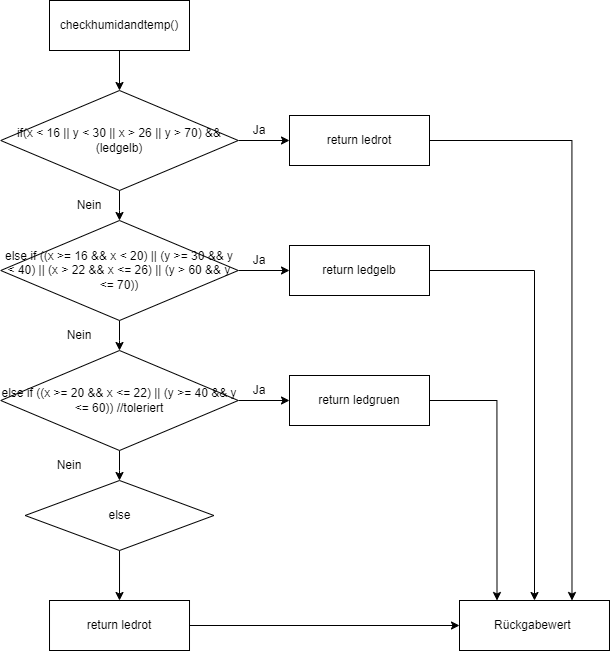

The diagram above was exported from draw.io. Its source (the exported page's mxGraphModel, read from the mxfile embedded in the PNG):
<mxGraphModel dx="1391" dy="881" grid="1" gridSize="10" guides="1" tooltips="1" connect="1" arrows="1" fold="1" page="1" pageScale="1" pageWidth="827" pageHeight="1169" math="0" shadow="0">
  <root>
    <mxCell id="WIyWlLk6GJQsqaUBKTNV-0" />
    <mxCell id="WIyWlLk6GJQsqaUBKTNV-1" parent="WIyWlLk6GJQsqaUBKTNV-0" />
    <mxCell id="XncIfGwzMkEKxGNWrRQo-0" value="checkhumidandtemp()" style="rounded=0;whiteSpace=wrap;html=1;" vertex="1" parent="WIyWlLk6GJQsqaUBKTNV-1">
      <mxGeometry x="200" y="40" width="140" height="50" as="geometry" />
    </mxCell>
    <mxCell id="XncIfGwzMkEKxGNWrRQo-2" value="" style="endArrow=classic;html=1;rounded=0;exitX=0.5;exitY=1;exitDx=0;exitDy=0;entryX=0.5;entryY=0;entryDx=0;entryDy=0;" edge="1" parent="WIyWlLk6GJQsqaUBKTNV-1" source="XncIfGwzMkEKxGNWrRQo-0">
      <mxGeometry width="50" height="50" relative="1" as="geometry">
        <mxPoint x="400" y="240" as="sourcePoint" />
        <mxPoint x="269.9999999999998" y="130" as="targetPoint" />
      </mxGeometry>
    </mxCell>
    <mxCell id="XncIfGwzMkEKxGNWrRQo-10" style="edgeStyle=orthogonalEdgeStyle;rounded=0;orthogonalLoop=1;jettySize=auto;html=1;entryX=0.5;entryY=0;entryDx=0;entryDy=0;" edge="1" parent="WIyWlLk6GJQsqaUBKTNV-1" source="XncIfGwzMkEKxGNWrRQo-3" target="XncIfGwzMkEKxGNWrRQo-9">
      <mxGeometry relative="1" as="geometry" />
    </mxCell>
    <mxCell id="XncIfGwzMkEKxGNWrRQo-25" style="edgeStyle=orthogonalEdgeStyle;rounded=0;orthogonalLoop=1;jettySize=auto;html=1;" edge="1" parent="WIyWlLk6GJQsqaUBKTNV-1" source="XncIfGwzMkEKxGNWrRQo-3" target="XncIfGwzMkEKxGNWrRQo-22">
      <mxGeometry relative="1" as="geometry" />
    </mxCell>
    <mxCell id="XncIfGwzMkEKxGNWrRQo-3" value="if(x &amp;lt; 16 || y &amp;lt; 30 || x &amp;gt; 26 || y &amp;gt; 70) &amp;amp;&amp;amp;(ledgelb)" style="rhombus;whiteSpace=wrap;html=1;" vertex="1" parent="WIyWlLk6GJQsqaUBKTNV-1">
      <mxGeometry x="151.25" y="130" width="237.5" height="100" as="geometry" />
    </mxCell>
    <mxCell id="XncIfGwzMkEKxGNWrRQo-14" style="edgeStyle=orthogonalEdgeStyle;rounded=0;orthogonalLoop=1;jettySize=auto;html=1;entryX=0.5;entryY=0;entryDx=0;entryDy=0;" edge="1" parent="WIyWlLk6GJQsqaUBKTNV-1" source="XncIfGwzMkEKxGNWrRQo-9" target="XncIfGwzMkEKxGNWrRQo-12">
      <mxGeometry relative="1" as="geometry" />
    </mxCell>
    <mxCell id="XncIfGwzMkEKxGNWrRQo-26" style="edgeStyle=orthogonalEdgeStyle;rounded=0;orthogonalLoop=1;jettySize=auto;html=1;" edge="1" parent="WIyWlLk6GJQsqaUBKTNV-1" source="XncIfGwzMkEKxGNWrRQo-9" target="XncIfGwzMkEKxGNWrRQo-23">
      <mxGeometry relative="1" as="geometry" />
    </mxCell>
    <mxCell id="XncIfGwzMkEKxGNWrRQo-9" value="else if ((x &gt;= 16 &amp;&amp; x &lt; 20) || (y &gt;= 30 &amp;&amp; y &lt; 40) || (x &gt; 22 &amp;&amp; x &lt;= 26) || (y &gt; 60 &amp;&amp; y &lt;= 70))" style="rhombus;whiteSpace=wrap;html=1;" vertex="1" parent="WIyWlLk6GJQsqaUBKTNV-1">
      <mxGeometry x="151.25" y="260" width="237.5" height="100" as="geometry" />
    </mxCell>
    <mxCell id="XncIfGwzMkEKxGNWrRQo-11" value="Nein" style="text;html=1;strokeColor=none;fillColor=none;align=center;verticalAlign=middle;whiteSpace=wrap;rounded=0;" vertex="1" parent="WIyWlLk6GJQsqaUBKTNV-1">
      <mxGeometry x="210" y="230" width="60" height="30" as="geometry" />
    </mxCell>
    <mxCell id="XncIfGwzMkEKxGNWrRQo-16" style="edgeStyle=orthogonalEdgeStyle;rounded=0;orthogonalLoop=1;jettySize=auto;html=1;entryX=0.5;entryY=0;entryDx=0;entryDy=0;" edge="1" parent="WIyWlLk6GJQsqaUBKTNV-1" source="XncIfGwzMkEKxGNWrRQo-12" target="XncIfGwzMkEKxGNWrRQo-15">
      <mxGeometry relative="1" as="geometry" />
    </mxCell>
    <mxCell id="XncIfGwzMkEKxGNWrRQo-27" style="edgeStyle=orthogonalEdgeStyle;rounded=0;orthogonalLoop=1;jettySize=auto;html=1;exitX=1;exitY=0.5;exitDx=0;exitDy=0;entryX=0;entryY=0.5;entryDx=0;entryDy=0;" edge="1" parent="WIyWlLk6GJQsqaUBKTNV-1" source="XncIfGwzMkEKxGNWrRQo-12" target="XncIfGwzMkEKxGNWrRQo-24">
      <mxGeometry relative="1" as="geometry">
        <mxPoint x="430" y="440.25" as="targetPoint" />
      </mxGeometry>
    </mxCell>
    <mxCell id="XncIfGwzMkEKxGNWrRQo-12" value="&lt;div&gt;else if ((x &amp;gt;= 20 &amp;amp;&amp;amp; x &amp;lt;= 22) || (y &amp;gt;= 40 &amp;amp;&amp;amp; y &amp;lt;= 60)) //toleriert&lt;/div&gt;" style="rhombus;whiteSpace=wrap;html=1;" vertex="1" parent="WIyWlLk6GJQsqaUBKTNV-1">
      <mxGeometry x="151.25" y="390" width="237.5" height="100" as="geometry" />
    </mxCell>
    <mxCell id="XncIfGwzMkEKxGNWrRQo-32" style="edgeStyle=orthogonalEdgeStyle;rounded=0;orthogonalLoop=1;jettySize=auto;html=1;entryX=0.5;entryY=0;entryDx=0;entryDy=0;" edge="1" parent="WIyWlLk6GJQsqaUBKTNV-1" source="XncIfGwzMkEKxGNWrRQo-15" target="XncIfGwzMkEKxGNWrRQo-31">
      <mxGeometry relative="1" as="geometry" />
    </mxCell>
    <mxCell id="XncIfGwzMkEKxGNWrRQo-15" value="else" style="rhombus;whiteSpace=wrap;html=1;" vertex="1" parent="WIyWlLk6GJQsqaUBKTNV-1">
      <mxGeometry x="175.63" y="520" width="188.75" height="70" as="geometry" />
    </mxCell>
    <mxCell id="XncIfGwzMkEKxGNWrRQo-18" value="Nein" style="text;html=1;strokeColor=none;fillColor=none;align=center;verticalAlign=middle;whiteSpace=wrap;rounded=0;" vertex="1" parent="WIyWlLk6GJQsqaUBKTNV-1">
      <mxGeometry x="200" y="360" width="60" height="30" as="geometry" />
    </mxCell>
    <mxCell id="XncIfGwzMkEKxGNWrRQo-20" value="Nein" style="text;html=1;strokeColor=none;fillColor=none;align=center;verticalAlign=middle;whiteSpace=wrap;rounded=0;" vertex="1" parent="WIyWlLk6GJQsqaUBKTNV-1">
      <mxGeometry x="190" y="490" width="60" height="30" as="geometry" />
    </mxCell>
    <mxCell id="XncIfGwzMkEKxGNWrRQo-38" style="edgeStyle=orthogonalEdgeStyle;rounded=0;orthogonalLoop=1;jettySize=auto;html=1;entryX=0.75;entryY=0;entryDx=0;entryDy=0;" edge="1" parent="WIyWlLk6GJQsqaUBKTNV-1" source="XncIfGwzMkEKxGNWrRQo-22" target="XncIfGwzMkEKxGNWrRQo-33">
      <mxGeometry relative="1" as="geometry" />
    </mxCell>
    <mxCell id="XncIfGwzMkEKxGNWrRQo-22" value="return ledrot" style="rounded=0;whiteSpace=wrap;html=1;" vertex="1" parent="WIyWlLk6GJQsqaUBKTNV-1">
      <mxGeometry x="440" y="155" width="140" height="50" as="geometry" />
    </mxCell>
    <mxCell id="XncIfGwzMkEKxGNWrRQo-37" style="edgeStyle=orthogonalEdgeStyle;rounded=0;orthogonalLoop=1;jettySize=auto;html=1;entryX=0.5;entryY=0;entryDx=0;entryDy=0;" edge="1" parent="WIyWlLk6GJQsqaUBKTNV-1" source="XncIfGwzMkEKxGNWrRQo-23" target="XncIfGwzMkEKxGNWrRQo-33">
      <mxGeometry relative="1" as="geometry" />
    </mxCell>
    <mxCell id="XncIfGwzMkEKxGNWrRQo-23" value="return ledgelb" style="rounded=0;whiteSpace=wrap;html=1;" vertex="1" parent="WIyWlLk6GJQsqaUBKTNV-1">
      <mxGeometry x="440" y="285" width="140" height="50" as="geometry" />
    </mxCell>
    <mxCell id="XncIfGwzMkEKxGNWrRQo-36" style="edgeStyle=orthogonalEdgeStyle;rounded=0;orthogonalLoop=1;jettySize=auto;html=1;entryX=0.25;entryY=0;entryDx=0;entryDy=0;" edge="1" parent="WIyWlLk6GJQsqaUBKTNV-1" source="XncIfGwzMkEKxGNWrRQo-24" target="XncIfGwzMkEKxGNWrRQo-33">
      <mxGeometry relative="1" as="geometry">
        <mxPoint x="609.9999999999998" y="794.2857142857141" as="targetPoint" />
      </mxGeometry>
    </mxCell>
    <mxCell id="XncIfGwzMkEKxGNWrRQo-24" value="return ledgruen" style="rounded=0;whiteSpace=wrap;html=1;" vertex="1" parent="WIyWlLk6GJQsqaUBKTNV-1">
      <mxGeometry x="440" y="415" width="140" height="50" as="geometry" />
    </mxCell>
    <mxCell id="XncIfGwzMkEKxGNWrRQo-28" value="Ja" style="text;html=1;strokeColor=none;fillColor=none;align=center;verticalAlign=middle;whiteSpace=wrap;rounded=0;" vertex="1" parent="WIyWlLk6GJQsqaUBKTNV-1">
      <mxGeometry x="380" y="155" width="60" height="30" as="geometry" />
    </mxCell>
    <mxCell id="XncIfGwzMkEKxGNWrRQo-29" value="Ja" style="text;html=1;strokeColor=none;fillColor=none;align=center;verticalAlign=middle;whiteSpace=wrap;rounded=0;" vertex="1" parent="WIyWlLk6GJQsqaUBKTNV-1">
      <mxGeometry x="380" y="285" width="60" height="30" as="geometry" />
    </mxCell>
    <mxCell id="XncIfGwzMkEKxGNWrRQo-30" value="Ja" style="text;html=1;strokeColor=none;fillColor=none;align=center;verticalAlign=middle;whiteSpace=wrap;rounded=0;" vertex="1" parent="WIyWlLk6GJQsqaUBKTNV-1">
      <mxGeometry x="380" y="415" width="60" height="30" as="geometry" />
    </mxCell>
    <mxCell id="XncIfGwzMkEKxGNWrRQo-34" style="edgeStyle=orthogonalEdgeStyle;rounded=0;orthogonalLoop=1;jettySize=auto;html=1;" edge="1" parent="WIyWlLk6GJQsqaUBKTNV-1" source="XncIfGwzMkEKxGNWrRQo-31" target="XncIfGwzMkEKxGNWrRQo-33">
      <mxGeometry relative="1" as="geometry" />
    </mxCell>
    <mxCell id="XncIfGwzMkEKxGNWrRQo-31" value="return ledrot" style="rounded=0;whiteSpace=wrap;html=1;" vertex="1" parent="WIyWlLk6GJQsqaUBKTNV-1">
      <mxGeometry x="200.01" y="640" width="140" height="50" as="geometry" />
    </mxCell>
    <mxCell id="XncIfGwzMkEKxGNWrRQo-33" value="Rückgabewert&amp;nbsp;" style="rounded=0;whiteSpace=wrap;html=1;" vertex="1" parent="WIyWlLk6GJQsqaUBKTNV-1">
      <mxGeometry x="610" y="640" width="149.99" height="50" as="geometry" />
    </mxCell>
  </root>
</mxGraphModel>